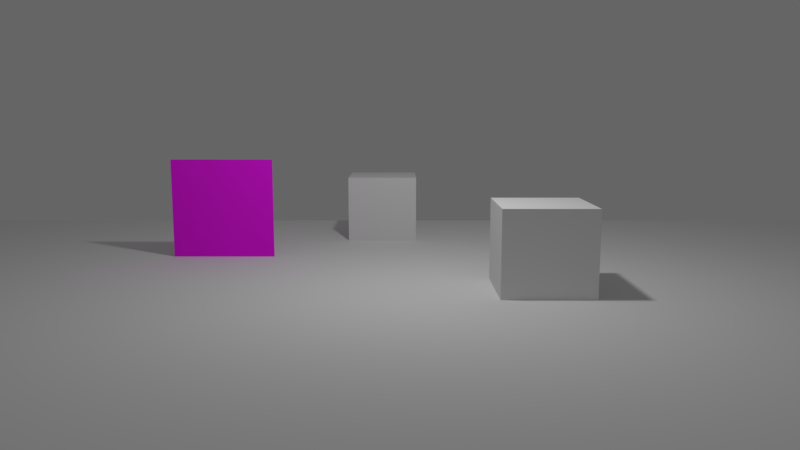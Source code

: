 # Source: tilesheet_walkcycle.blend  (saved by Blender 2.93.20; exported with 4.5.12 LTS)
import bpy
from mathutils import Matrix  # noqa: F401  (used for matrix-valued properties, if any)

bpy.ops.wm.read_factory_settings(use_empty=True)
scene = bpy.context.scene
scene.name = 'Scene'

# ---- collections
col_collection_1 = bpy.data.collections.new('Collection 1'); scene.collection.children.link(col_collection_1)
col_collection_2 = bpy.data.collections.new('Collection 2'); scene.collection.children.link(col_collection_2)
col_collection_2.hide_render = True
col_collection_2.hide_viewport = True

# ---- images (referenced by path relative to the original .blend; pixels are not part of the script)
import os
ASSET_DIR = os.environ.get("B2B_ASSET_DIR", "")  # directory of the original .blend (textures are referenced by path, not embedded)
HERE = os.path.dirname(os.path.abspath(__file__))  # packed textures are extracted next to this script under _unpacked/

def load_image(name, relpath, width, height, colorspace="sRGB"):
    """Load a texture the original file referenced (path relative to the .blend, or extracted next to this script)."""
    p = next((c for c in (os.path.join(HERE, relpath), os.path.join(ASSET_DIR, relpath)) if relpath and os.path.exists(c)), "")
    if p:
        img = bpy.data.images.load(p, check_existing=True)
        img.name = name
    else:  # same state as the original file: an image datablock whose file is absent (Cycles renders it pink)
        img = bpy.data.images.new(name, width, height)
        img.source = "FILE"
        img.filepath = "//" + (relpath or name)
    img.colorspace_settings.name = colorspace
    return img
img_sprite_tux_png = load_image('sprite_tux.png', 'sprite_tux.png', 1024, 1024, 'sRGB')

# ---- materials (node trees are filled in below, after node groups)
mat_material_010 = bpy.data.materials.new('Material.010')
mat_material_010.alpha_threshold = 0.0
mat_material_010.use_transparent_shadow = False
mat_material_010.roughness = 0.5
mat_material_003 = bpy.data.materials.new('Material.003')
mat_material_003.alpha_threshold = 0.0
mat_material_003.use_transparent_shadow = False
mat_material_003.roughness = 0.5
mat_material_003.line_color = (0.0, 0.0, 0.0, 1.0)

# ---- node groups
ng_armory_pbr = bpy.data.node_groups.new('Armory PBR', 'ShaderNodeTree')
_s = ng_armory_pbr.interface.new_socket(name='Surface', in_out='OUTPUT', socket_type='NodeSocketShader')
_s = ng_armory_pbr.interface.new_socket(name='Displacement', in_out='OUTPUT', socket_type='NodeSocketFloat')
_s = ng_armory_pbr.interface.new_socket(name='Base Color', in_out='INPUT', socket_type='NodeSocketColor')
_s.default_value = (0.8, 0.8, 0.8, 1.0)
_s = ng_armory_pbr.interface.new_socket(name='Opacity', in_out='INPUT', socket_type='NodeSocketFloat')
_s.default_value = 1.0
_s.min_value = 0.0
_s.max_value = 1.0
_s = ng_armory_pbr.interface.new_socket(name='Occlusion', in_out='INPUT', socket_type='NodeSocketFloat')
_s.default_value = 1.0
_s.min_value = 0.0
_s.max_value = 1.0
_s = ng_armory_pbr.interface.new_socket(name='Roughness', in_out='INPUT', socket_type='NodeSocketFloat')
_s.default_value = 0.1
_s.min_value = 0.0
_s.max_value = 1.0
_s = ng_armory_pbr.interface.new_socket(name='Metallic', in_out='INPUT', socket_type='NodeSocketFloat')
_s.min_value = 0.0
_s.max_value = 1.0
_s = ng_armory_pbr.interface.new_socket(name='Normal Map', in_out='INPUT', socket_type='NodeSocketColor')
_s.default_value = (0.5, 0.5, 1.0, 1.0)
_s = ng_armory_pbr.interface.new_socket(name='Emission', in_out='INPUT', socket_type='NodeSocketFloat')
_s.min_value = 0.0
_s.max_value = 100.0
_s = ng_armory_pbr.interface.new_socket(name='Height', in_out='INPUT', socket_type='NodeSocketFloat')
_s.min_value = 0.0
_s.max_value = 1.0
_s = ng_armory_pbr.interface.new_socket(name='Subsurface', in_out='INPUT', socket_type='NodeSocketFloat')
_s.min_value = 0.0
_s.max_value = 1.0
_N = ng_armory_pbr.nodes; _L = ng_armory_pbr.links
n0 = _N.new('ShaderNodeMix'); n0.name = 'Mix'; n0.location = (-970, 21)
n0.data_type = 'RGBA'
n0.blend_type = 'MULTIPLY'
n0.inputs[0].default_value = 1.0
n1 = _N.new('NodeGroupInput'); n1.name = 'Group Input'; n1.location = (-1317, -92)
n1.width = 152
n2 = _N.new('ShaderNodeMixShader'); n2.name = 'Mix Shader'; n2.location = (-438, -318)
n3 = _N.new('ShaderNodeEmission'); n3.name = 'Emission'; n3.location = (-721, -589)
n4 = _N.new('ShaderNodeBsdfPrincipled'); n4.name = 'Principled BSDF'; n4.location = (-744, -47)
n4.width = 185
n4.subsurface_method = 'BURLEY'
n4.inputs[3].default_value = 1.45
n4.inputs[8].default_value = 1.0
n4.inputs[9].default_value = (1.0, 1.0, 1.0)
n4.inputs[27].default_value = (0.0, 0.0, 0.0, 1.0)
n4.inputs[28].default_value = 1.0
n5 = _N.new('ShaderNodeNormalMap'); n5.name = 'Normal Map'; n5.location = (-1079, -425)
n6 = _N.new('NodeGroupOutput'); n6.name = 'Group Output'; n6.location = (-21, -242)
n6.width = 158
n7 = _N.new('ShaderNodeMixShader'); n7.name = 'Mix Shader.001'; n7.location = (-255, -71)
n8 = _N.new('ShaderNodeBsdfTransparent'); n8.name = 'Transparent BSDF'; n8.location = (-444, -142)
n9 = _N.new('ShaderNodeMix'); n9.name = 'Mix.001'; n9.location = (-914, -167)
n9.data_type = 'RGBA'
n9.inputs[7].default_value = (0.7, 0.1, 0.1, 1.0)
_L.new(n1.outputs[3], n4.inputs[2])
_L.new(n1.outputs[4], n4.inputs[1])
_L.new(n1.outputs[7], n6.inputs[1])
_L.new(n1.outputs[2], n0.inputs[7])
_L.new(n1.outputs[0], n0.inputs[6])
_L.new(n1.outputs[6], n2.inputs[0])
_L.new(n1.outputs[0], n3.inputs[0])
_L.new(n3.outputs[0], n2.inputs[2])
_L.new(n4.outputs[0], n2.inputs[1])
_L.new(n1.outputs[5], n5.inputs[1])
_L.new(n5.outputs[0], n4.inputs[5])
_L.new(n1.outputs[1], n7.inputs[0])
_L.new(n8.outputs[0], n7.inputs[1])
_L.new(n2.outputs[0], n7.inputs[2])
_L.new(n7.outputs[0], n6.inputs[0])
_L.new(n0.outputs[2], n9.inputs[6])
_L.new(n1.outputs[8], n9.inputs[0])
_L.new(n1.outputs[8], n4.inputs[10])
_L.new(n9.outputs[2], n4.inputs[0])
n6.is_active_output = True

# ---- material node trees
mat_material_010.use_nodes = True; mat_material_010.node_tree.nodes.clear()
_N = mat_material_010.node_tree.nodes; _L = mat_material_010.node_tree.links
n0 = _N.new('ShaderNodeOutputMaterial'); n0.name = 'Material Output'; n0.location = (300, 300)
n1 = _N.new('ShaderNodeBsdfDiffuse'); n1.name = 'Diffuse BSDF'; n1.location = (10, 300)
n1.inputs[1].default_value = 0.2
_L.new(n1.outputs[0], n0.inputs[0])
n0.is_active_output = True
mat_material_003.use_nodes = True; mat_material_003.node_tree.nodes.clear()
_N = mat_material_003.node_tree.nodes; _L = mat_material_003.node_tree.links
n0 = _N.new('ShaderNodeTexImage'); n0.name = 'Image Texture.001'; n0.location = (-1, 401)
n0.width = 140
n0.image = img_sprite_tux_png
n1 = _N.new('ShaderNodeGroup'); n1.name = 'Group'; n1.location = (198, 403)
n1.node_tree = ng_armory_pbr
n1.inputs[2].default_value = 1.0
n1.inputs[3].default_value = 1.0
n1.inputs[4].default_value = 0.0
n1.inputs[5].default_value = (0.5, 0.5, 1.0, 1.0)
n1.inputs[6].default_value = 0.0
n1.inputs[7].default_value = 0.0
n1.inputs[8].default_value = 0.0
n2 = _N.new('ShaderNodeOutputMaterial'); n2.name = 'Material Output'; n2.location = (400, 400)
_L.new(n1.outputs[0], n2.inputs[0])
_L.new(n0.outputs[0], n1.inputs[0])
_L.new(n0.outputs[1], n1.inputs[1])
n2.is_active_output = True

# ---- world
world_world = bpy.data.worlds.new('World'); scene.world = world_world
world_world.use_nodes = True; world_world.node_tree.nodes.clear()
_N = world_world.node_tree.nodes; _L = world_world.node_tree.links
n0 = _N.new('ShaderNodeOutputWorld'); n0.name = 'World Output'; n0.location = (300, 300)
n1 = _N.new('ShaderNodeBackground'); n1.name = 'Background'; n1.location = (10, 300)
n1.inputs[0].default_value = (0.06546, 0.06546, 0.06546, 1.0)
n1.inputs[1].default_value = 2.0
_L.new(n1.outputs[0], n0.inputs[0])
n0.is_active_output = True
world_world.color = (0.05088, 0.05088, 0.05088)
world_world.use_sun_shadow = False
world_world.sun_shadow_jitter_overblur = 0.0
world_world.cycles.sampling_method = 'MANUAL'

# ---- cameras
cam_camera = bpy.data.cameras.new('Camera')
cam_camera.clip_end = 100.0
cam_camera.lens = 30.0
cam_camera.sensor_width = 32.0
cam_camera.sensor_height = 18.0
cam_camera.ortho_scale = 7.314
cam_camera.dof.focus_distance = 0.0
cam_camera.dof.aperture_fstop = 128.0

# ---- lights
light_point = bpy.data.lights.new('Point', 'POINT')
light_point.transmission_factor = 0.0
light_point.energy = 100.0
light_point.shadow_buffer_clip_start = 0.5
light_point.shadow_soft_size = 0.1
light_point.shadow_maximum_resolution = 0.006
light_point.use_absolute_resolution = True

# ---- meshes
me_cube = bpy.data.meshes.new('Cube')
me_cube.from_pydata([(-1.0, -1.0, -1.0), (-1.0, -1.0, 1.0), (-1.0, 1.0, -1.0), (-1.0, 1.0, 1.0), (1.0, -1.0, -1.0), (1.0, -1.0, 1.0), (1.0, 1.0, -1.0), (1.0, 1.0, 1.0)], [], [(0, 1, 3, 2), (2, 3, 7, 6), (6, 7, 5, 4), (4, 5, 1, 0), (2, 6, 4, 0), (7, 3, 1, 5)])
me_cube.use_remesh_preserve_volume = False
me_cube.use_remesh_preserve_attributes = False
me_cube.use_mirror_vertex_groups = False
me_cube.update()
me_cube_004 = bpy.data.meshes.new('Cube.004')
me_cube_004.from_pydata([(-1.0, -1.0, -1.0), (-1.0, -1.0, 1.0), (-1.0, 1.0, -1.0), (-1.0, 1.0, 1.0), (1.0, -1.0, -1.0), (1.0, -1.0, 1.0), (1.0, 1.0, -1.0), (1.0, 1.0, 1.0)], [], [(0, 1, 3, 2), (2, 3, 7, 6), (6, 7, 5, 4), (4, 5, 1, 0), (2, 6, 4, 0), (7, 3, 1, 5)])
me_cube_004.materials.append(mat_material_010)
me_cube_004.use_remesh_preserve_volume = False
me_cube_004.use_remesh_preserve_attributes = False
me_cube_004.use_mirror_vertex_groups = False
me_cube_004.update()
me_plane = bpy.data.meshes.new('Plane')
me_plane.from_pydata([(-0.5, 2.186e-08, -0.5), (0.5, 2.186e-08, -0.5), (-0.5, -2.186e-08, 0.5), (0.5, -2.186e-08, 0.5)], [], [(0, 1, 3, 2)])
_uv = me_plane.uv_layers.new(name='UVMap')
_uv.uv.foreach_set('vector', [2.476e-05, 2.475e-05, 0.0613, 2.475e-05, 0.0613, 1.0, 2.475e-05, 1.0])
me_plane.materials.append(None)
me_plane.use_remesh_preserve_volume = False
me_plane.use_remesh_preserve_attributes = False
me_plane.use_mirror_vertex_groups = False
me_plane.update()

# ---- objects
ob_cube_001 = bpy.data.objects.new('Cube.001', me_cube)
ob_cube = bpy.data.objects.new('Cube', me_cube)
ob_camera = bpy.data.objects.new('Camera', cam_camera)
ob_plane = bpy.data.objects.new('Plane', me_cube_004)
ob_tux = bpy.data.objects.new('Tux', me_plane)
ob_point = bpy.data.objects.new('Point', light_point)

# ---- transforms, parenting, visibility, modifiers, constraints
ob_cube_001.location = (-0.3417, 3.417, 0.3036)
ob_cube_001.scale = (0.3762, 0.3762, 0.3762)
ob_cube_001.lineart.crease_threshold = 0.0
ob_cube.location = (1.009, 0.725, 0.3036)
ob_cube.scale = (0.3762, 0.3762, 0.3762)
ob_cube.lineart.crease_threshold = 0.0
ob_camera.location = (-0.1329, -5.268, 1.405)
ob_camera.rotation_euler = (1.421, 3.153e-07, 0.001388)
ob_camera.lock_rotations_4d = False
ob_camera.empty_display_type = 'ARROWS'
ob_camera.color = (0.0, 0.0, 0.0, 0.0)
ob_camera.display_type = 'WIRE'
ob_camera.lineart.crease_threshold = 0.0
ob_plane.location = (0.0, 0.4136, -0.04313)
ob_plane.scale = (6.027, 4.216, 0.01619)
ob_plane.lineart.crease_threshold = 0.0
ob_tux.location = (-1.898, 2.104, 0.4429)
ob_tux.rotation_mode = 'QUATERNION'
ob_tux.rotation_quaternion = (1.0, 0.0, 0.0, 0.0)
ob_tux.lineart.crease_threshold = 0.0
ob_tux.material_slots[0].link = 'OBJECT'; ob_tux.material_slots[0].material = mat_material_003
ob_point.location = (0.08042, 0.391, 2.849)
ob_point.lineart.crease_threshold = 0.0

# ---- collection membership
col_collection_1.objects.link(ob_cube_001)
col_collection_1.objects.link(ob_cube)
col_collection_1.objects.link(ob_camera)
col_collection_1.objects.link(ob_plane)
col_collection_1.objects.link(ob_tux)
col_collection_1.objects.link(ob_point)
col_collection_2.objects.link(ob_camera)
col_collection_2.objects.link(ob_point)

# ---- scene / render settings (as saved in the file)
scene.camera = ob_camera
scene.frame_start = 1; scene.frame_end = 250; scene.frame_set(2)
scene.render.engine = 'BLENDER_EEVEE_NEXT'
scene.render.resolution_x = 1600
scene.render.resolution_y = 900
scene.render.fps = 60
scene.render.dither_intensity = 0.0
scene.render.motion_blur_shutter = 1.0
scene.cycles.use_denoising = False
scene.cycles.samples = 128
scene.cycles.sampling_pattern = 'TABULATED_SOBOL'
scene.cycles.use_adaptive_sampling = False
scene.cycles.use_light_tree = False
scene.view_settings.view_transform = 'Standard'
bpy.context.view_layer.update()
